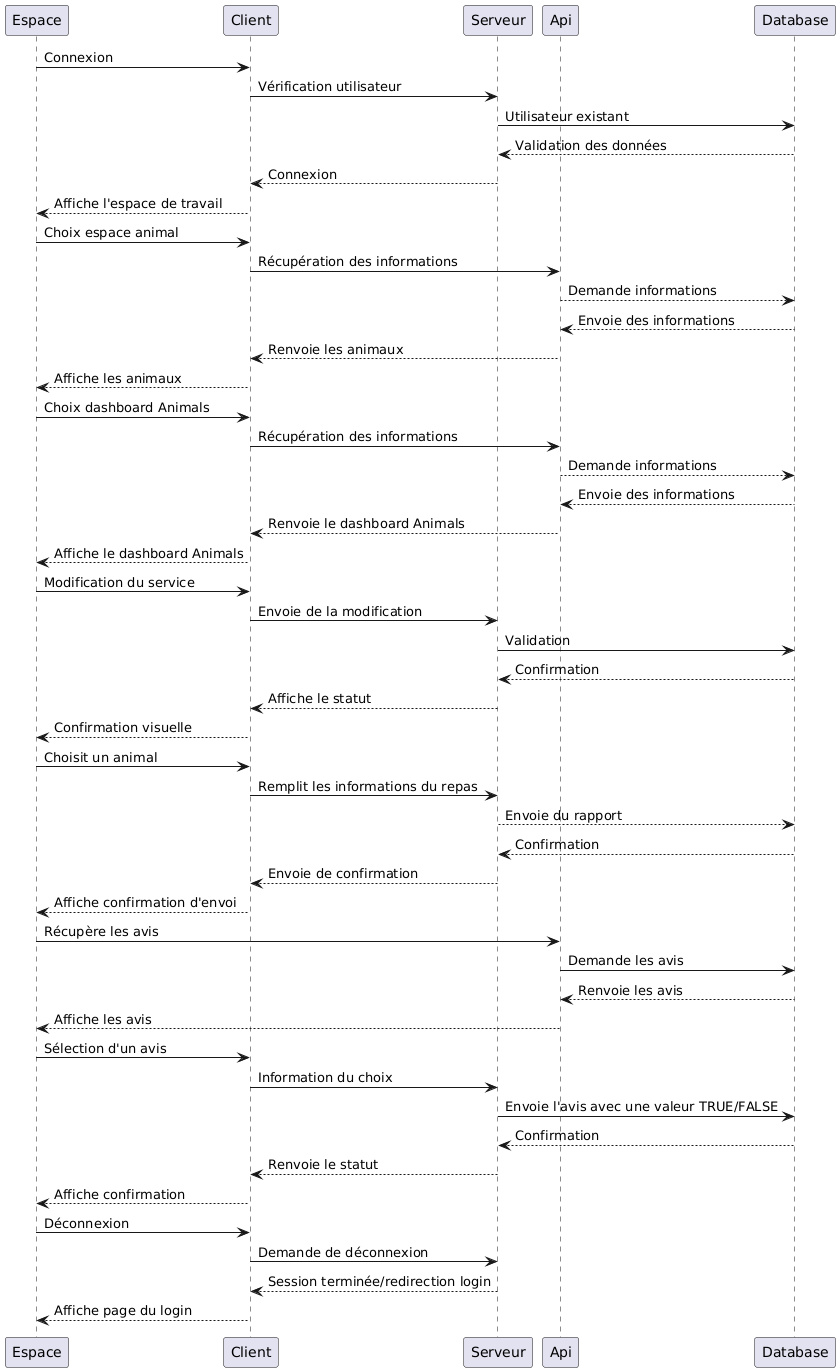

The diagram above was rendered by PlantUML. Its source (embedded in the PNG):
@startuml
participant Espace
participant Client
participant Serveur
participant Api
participant Database

' Scénario 1: Connexion de l'utilisateur
Espace -> Client: Connexion
Client -> Serveur: Vérification utilisateur
Serveur -> Database: Utilisateur existant
Database --> Serveur: Validation des données
Serveur --> Client: Connexion
Client --> Espace: Affiche l'espace de travail

' Scénario 2: Afficher les animaux
Espace -> Client: Choix espace animal
Client -> Api: Récupération des informations
Api --> Database: Demande informations
Database --> Api: Envoie des informations
Api --> Client: Renvoie les animaux
Client --> Espace: Affiche les animaux

' Scénario 3: Afficher le dashboard Animals
Espace -> Client: Choix dashboard Animals
Client -> Api: Récupération des informations
Api --> Database: Demande informations
Database --> Api: Envoie des informations
Api --> Client: Renvoie le dashboard Animals
Client --> Espace: Affiche le dashboard Animals

' Scénario 4: Modifier un service
Espace -> Client: Modification du service
Client -> Serveur: Envoie de la modification
Serveur -> Database: Validation
Database --> Serveur: Confirmation
Serveur --> Client: Affiche le statut
Client --> Espace: Confirmation visuelle

' Scénario 5: Enregistrer un repas pour un animal
Espace -> Client: Choisit un animal
Client -> Serveur: Remplit les informations du repas
Serveur --> Database: Envoie du rapport
Database --> Serveur: Confirmation
Serveur --> Client: Envoie de confirmation
Client --> Espace: Affiche confirmation d'envoi

' Scénario 6: Gérer les avis des utilisateurs
Espace -> Api: Récupère les avis
Api -> Database: Demande les avis
Database --> Api: Renvoie les avis
Api --> Espace: Affiche les avis
Espace -> Client: Sélection d'un avis
Client -> Serveur: Information du choix
Serveur -> Database: Envoie l'avis avec une valeur TRUE/FALSE
Database --> Serveur: Confirmation
Serveur --> Client: Renvoie le statut
Client --> Espace: Affiche confirmation

' Scénario 7: Déconnexion
Espace -> Client: Déconnexion
Client -> Serveur: Demande de déconnexion
Serveur --> Client: Session terminée/redirection login
Client --> Espace: Affiche page du login
@enduml